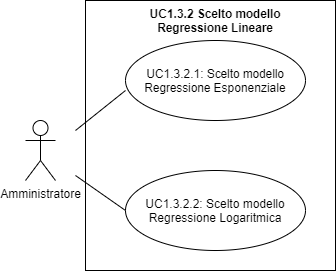

The diagram above was exported from draw.io. Its source (the exported page's mxGraphModel, read from the mxfile embedded in the PNG):
<mxGraphModel dx="1038" dy="531" grid="1" gridSize="10" guides="1" tooltips="1" connect="1" arrows="1" fold="1" page="1" pageScale="1" pageWidth="827" pageHeight="1169" math="0" shadow="0">
  <root>
    <mxCell id="0" />
    <mxCell id="1" parent="0" />
    <mxCell id="Vd95a6CPctFBmGPr6dHW-6" value="" style="rounded=0;whiteSpace=wrap;html=1;" vertex="1" parent="1">
      <mxGeometry x="100" y="80" width="250" height="270" as="geometry" />
    </mxCell>
    <mxCell id="Vd95a6CPctFBmGPr6dHW-1" value="Amministratore&lt;br&gt;" style="shape=umlActor;verticalLabelPosition=bottom;labelBackgroundColor=#ffffff;verticalAlign=top;html=1;outlineConnect=0;" vertex="1" parent="1">
      <mxGeometry x="40" y="200" width="30" height="60" as="geometry" />
    </mxCell>
    <mxCell id="Vd95a6CPctFBmGPr6dHW-2" value="" style="endArrow=none;html=1;" edge="1" parent="1">
      <mxGeometry width="50" height="50" relative="1" as="geometry">
        <mxPoint x="90" y="210" as="sourcePoint" />
        <mxPoint x="140" y="170" as="targetPoint" />
      </mxGeometry>
    </mxCell>
    <mxCell id="Vd95a6CPctFBmGPr6dHW-3" value="" style="endArrow=none;html=1;" edge="1" parent="1">
      <mxGeometry width="50" height="50" relative="1" as="geometry">
        <mxPoint x="90" y="255" as="sourcePoint" />
        <mxPoint x="140" y="290" as="targetPoint" />
      </mxGeometry>
    </mxCell>
    <mxCell id="Vd95a6CPctFBmGPr6dHW-4" value="UC1.3.2.1:&amp;nbsp;&lt;span style=&quot;font-family: sans-serif ; font-size: 11.7533px&quot;&gt;Scelto modello Regressione&amp;nbsp;&lt;/span&gt;Esponenziale" style="ellipse;whiteSpace=wrap;html=1;" vertex="1" parent="1">
      <mxGeometry x="140" y="120" width="180" height="80" as="geometry" />
    </mxCell>
    <mxCell id="Vd95a6CPctFBmGPr6dHW-5" value="UC1.3.2.2: Scelto modello Regressione Logaritmica" style="ellipse;whiteSpace=wrap;html=1;" vertex="1" parent="1">
      <mxGeometry x="140" y="250" width="180" height="80" as="geometry" />
    </mxCell>
    <mxCell id="Vd95a6CPctFBmGPr6dHW-7" value="UC1.3.2&amp;nbsp;&lt;span style=&quot;font-family: sans-serif ; font-size: 11.7533px&quot;&gt;Scelto modello Regressione Lineare&lt;/span&gt;" style="text;html=1;strokeColor=none;fillColor=none;align=center;verticalAlign=middle;whiteSpace=wrap;rounded=0;fontStyle=1" vertex="1" parent="1">
      <mxGeometry x="140" y="90" width="180" height="20" as="geometry" />
    </mxCell>
  </root>
</mxGraphModel>